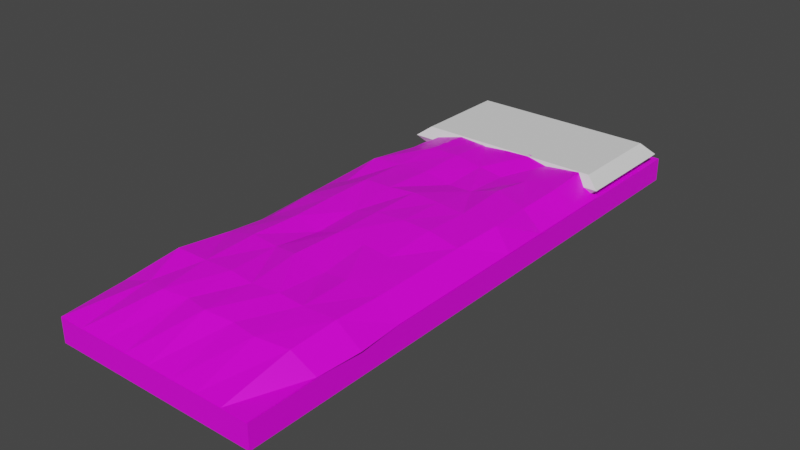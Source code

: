 # Source: Bed.blend  (saved by Blender 3.1.7; exported with 4.5.12 LTS)
import bpy
from mathutils import Matrix  # noqa: F401  (used for matrix-valued properties, if any)

bpy.ops.wm.read_factory_settings(use_empty=True)
scene = bpy.context.scene
scene.name = 'Scene'

# ---- collections
col_collection = bpy.data.collections.new('Collection'); scene.collection.children.link(col_collection)

# ---- images (referenced by path relative to the original .blend; pixels are not part of the script)
import os
ASSET_DIR = os.environ.get("B2B_ASSET_DIR", "")  # directory of the original .blend (textures are referenced by path, not embedded)
HERE = os.path.dirname(os.path.abspath(__file__))  # packed textures are extracted next to this script under _unpacked/

def load_image(name, relpath, width, height, colorspace="sRGB"):
    """Load a texture the original file referenced (path relative to the .blend, or extracted next to this script)."""
    p = next((c for c in (os.path.join(HERE, relpath), os.path.join(ASSET_DIR, relpath)) if relpath and os.path.exists(c)), "")
    if p:
        img = bpy.data.images.load(p, check_existing=True)
        img.name = name
    else:  # same state as the original file: an image datablock whose file is absent (Cycles renders it pink)
        img = bpy.data.images.new(name, width, height)
        img.source = "FILE"
        img.filepath = "//" + (relpath or name)
    img.colorspace_settings.name = colorspace
    return img
img_wood2_png = load_image('Wood2.png', 'Wood2.png', 1024, 1024, 'sRGB')

# ---- materials (node trees are filled in below, after node groups)
mat_material = bpy.data.materials.new('Material')
mat_material.alpha_threshold = 0.0
mat_material.use_transparent_shadow = False
mat_material.line_color = (0.0, 0.0, 0.0, 1.0)

# ---- material node trees
mat_material.use_nodes = True; mat_material.node_tree.nodes.clear()
_N = mat_material.node_tree.nodes; _L = mat_material.node_tree.links
n0 = _N.new('ShaderNodeOutputMaterial'); n0.name = 'Material Output'; n0.location = (300, 300)
n1 = _N.new('ShaderNodeBsdfPrincipled'); n1.name = 'Principled BSDF'; n1.location = (10, 300)
n1.distribution = 'GGX'
n1.subsurface_method = 'RANDOM_WALK_SKIN'
n1.inputs[2].default_value = 0.4
n1.inputs[3].default_value = 1.45
n1.inputs[27].default_value = (0.0, 0.0, 0.0, 1.0)
n1.inputs[28].default_value = 1.0
n2 = _N.new('ShaderNodeTexImage'); n2.name = 'Image Texture'; n2.location = (-280, 280)
n2.image = img_wood2_png
_L.new(n1.outputs[0], n0.inputs[0])
_L.new(n2.outputs[0], n1.inputs[0])
n0.is_active_output = True

# ---- world
world_world = bpy.data.worlds.new('World'); scene.world = world_world
world_world.use_nodes = True; world_world.node_tree.nodes.clear()
_N = world_world.node_tree.nodes; _L = world_world.node_tree.links
n0 = _N.new('ShaderNodeOutputWorld'); n0.name = 'World Output'; n0.location = (300, 300)
n1 = _N.new('ShaderNodeBackground'); n1.name = 'Background'; n1.location = (10, 300)
n1.inputs[0].default_value = (0.05088, 0.05088, 0.05088, 1.0)
_L.new(n1.outputs[0], n0.inputs[0])
n0.is_active_output = True
world_world.color = (0.05088, 0.05088, 0.05088)
world_world.use_sun_shadow = False
world_world.sun_shadow_jitter_overblur = 0.0

# ---- meshes
me_cube = bpy.data.meshes.new('Cube')
me_cube.from_pydata([(1.0, 1.0, 1.0), (1.0, 1.0, -1.0), (1.0, -1.0, 1.0), (1.0, -1.0, -1.0), (-1.0, 1.0, 1.0), (-1.0, 1.0, -1.0), (-1.0, -1.0, 1.0), (-1.0, -1.0, -1.0), (1.0, 1.0, 1.0), (1.0, 1.0, -1.0), (1.0, -1.0, 1.0), (1.0, -1.0, -1.0)], [], [(0, 4, 6, 2), (3, 2, 6, 7), (7, 6, 4, 5), (5, 1, 3, 7), (5, 4, 0, 1), (9, 8, 10, 11)])
_uv = me_cube.uv_layers.new(name='UVMap')
_uv.uv.foreach_set('vector', [2.266, -4.488, 5.798, -4.488, 5.798, -1.163, 2.266, -1.163, -0.9854, 0.6757, -0.989, 0.2659, 1.985, 0.2658, 1.989, 0.6756, 2.239, 0.2601, 2.239, 0.6814, -1.239, 0.6814, -1.239, 0.2601, -1.266, -4.488, 2.266, -4.488, 2.266, -1.163, -1.266, -1.163, 2.192, 0.2649, 2.192, 0.6766, -1.192, 0.6766, -1.192, 0.2649, 2.685, 0.2824, 2.684, 0.6597, -1.685, 0.6591, -1.684, 0.2818])
me_cube.materials.append(mat_material)
me_cube.use_remesh_preserve_volume = False
me_cube.use_remesh_preserve_attributes = False
me_cube.use_mirror_vertex_groups = False
me_cube.update()
me_cube_001 = bpy.data.meshes.new('Cube.001')
me_cube_001.from_pydata([(-0.9366, 1.72, 0.1611), (-0.9366, 1.72, 0.424), (-0.9366, 2.763, 0.1611), (-0.9366, 2.763, 0.424), (0.9366, 1.72, 0.1611), (0.9366, 1.72, 0.424), (0.9366, 2.763, 0.1611), (0.9366, 2.763, 0.424), (-1.073, 1.644, 0.2926), (-1.073, 2.839, 0.2926), (1.073, 2.839, 0.2926), (1.073, 1.644, 0.2926)], [], [(8, 1, 3, 9), (9, 3, 7, 10), (10, 7, 5, 11), (11, 5, 1, 8), (2, 6, 4, 0), (7, 3, 1, 5), (4, 11, 8, 0), (6, 10, 11, 4), (2, 9, 10, 6), (0, 8, 9, 2)])
_uv = me_cube_001.uv_layers.new(name='UVMap')
_uv.uv.foreach_set('vector', [0.5, 0.0, 0.625, 0.0, 0.625, 0.25, 0.5, 0.25, 0.5, 0.25, 0.625, 0.25, 0.625, 0.5, 0.5, 0.5, 0.5, 0.5, 0.625, 0.5, 0.625, 0.75, 0.5, 0.75, 0.5, 0.75, 0.625, 0.75, 0.625, 1.0, 0.5, 1.0, 0.125, 0.5, 0.375, 0.5, 0.375, 0.75, 0.125, 0.75, 0.625, 0.5, 0.875, 0.5, 0.875, 0.75, 0.625, 0.75, 0.375, 0.75, 0.5, 0.75, 0.5, 1.0, 0.375, 1.0, 0.375, 0.5, 0.5, 0.5, 0.5, 0.75, 0.375, 0.75, 0.375, 0.25, 0.5, 0.25, 0.5, 0.5, 0.375, 0.5, 0.375, 0.0, 0.5, 0.0, 0.5, 0.25, 0.375, 0.25])
me_cube_001.use_remesh_fix_poles = True
me_cube_001.use_remesh_preserve_attributes = False
me_cube_001.update()
me_cube_002 = bpy.data.meshes.new('Cube.002')
me_cube_002.from_pydata([(1.0, 0.5824, 1.087), (1.0, -1.0, 1.039), (-1.0, 0.5824, 1.087), (-1.0, -1.0, 1.039), (0.75, -1.0, 1.039), (0.5, -1.0, 1.039), (0.25, -1.0, 1.039), (0.0, -1.0, 1.039), (-0.25, -1.0, 1.039), (-0.5, -1.0, 1.039), (-0.75, -1.0, 1.039), (-0.7755, 0.5852, 2.219), (-0.5248, 0.5941, 2.731), (-0.2597, 0.5855, 2.631), (0.02662, 0.5935, 2.812), (0.2659, 0.5841, 2.858), (0.4922, 0.5866, 2.592), (0.798, 0.5817, 2.819), (1.001, -0.7645, 1.089), (-1.043, -0.7722, 1.225), (0.7965, -0.7793, 2.478), (0.5019, -0.7991, 2.586), (0.2495, -0.7842, 2.53), (-0.01194, -0.7989, 2.715), (-0.2575, -0.7753, 2.49), (-0.5039, -0.7932, 2.528), (-0.7505, -0.7645, 2.074), (-1.008, -0.613, 1.112), (1.036, -0.6116, 1.169), (0.8124, -0.6163, 2.753), (0.502, -0.6219, 2.772), (0.2633, -0.6227, 2.938), (-0.008466, -0.6296, 2.836), (-0.2419, -0.6252, 3.02), (-0.5394, -0.6235, 2.875), (-0.8687, -0.6207, 2.793), (-1.0, -0.441, 1.087), (-1.003, -0.2704, 1.093), (-1.027, -0.09987, 1.148), (-1.05, 0.06833, 1.189), (-1.0, 0.2413, 1.087), (-1.0, 0.4118, 1.087), (1.0, 0.4118, 1.087), (1.0, 0.2413, 1.087), (1.0, 0.0707, 1.087), (1.0, -0.09987, 1.087), (1.0, -0.2704, 1.087), (1.0, -0.441, 1.087), (0.8208, 0.4157, 2.718), (0.8078, 0.2409, 2.601), (0.8624, 0.06805, 2.966), (0.8139, -0.09897, 2.652), (0.8153, -0.2722, 2.641), (0.8151, -0.4414, 2.635), (0.502, 0.4147, 2.54), (0.517, 0.2578, 3.212), (0.5057, 0.07558, 2.863), (0.5255, -0.09826, 3.169), (0.5081, -0.2762, 2.801), (0.5025, -0.4503, 2.848), (0.2511, 0.4125, 2.31), (0.2501, 0.2431, 2.536), (0.2522, 0.07519, 3.077), (0.2548, -0.09875, 3.265), (0.2428, -0.2707, 2.928), (0.2499, -0.443, 2.519), (0.008762, 0.4149, 2.572), (0.008527, 0.2417, 2.457), (-0.01959, 0.07623, 3.181), (-0.02693, -0.1035, 3.165), (-0.03975, -0.2645, 3.03), (-0.01486, -0.4593, 3.33), (-0.2597, 0.4145, 2.953), (-0.26, 0.2442, 2.92), (-0.2665, 0.06354, 3.107), (-0.2564, -0.1054, 2.645), (-0.2593, -0.2707, 2.447), (-0.2799, -0.4375, 2.867), (-0.5387, 0.4112, 2.97), (-0.5527, 0.246, 2.82), (-0.5534, 0.06899, 2.957), (-0.5394, -0.1061, 2.999), (-0.5223, -0.2705, 2.993), (-0.5403, -0.436, 3.032), (-0.7851, 0.414, 2.401), (-0.8563, 0.2365, 2.636), (-0.7918, 0.06904, 2.207), (-0.8214, -0.1002, 2.406), (-0.8004, -0.272, 2.232), (-0.8366, -0.4385, 2.396)], [], [(26, 19, 3, 10), (18, 20, 4, 1), (20, 21, 5, 4), (21, 22, 6, 5), (22, 23, 7, 6), (23, 24, 8, 7), (24, 25, 9, 8), (25, 26, 10, 9), (34, 35, 26, 25), (33, 34, 25, 24), (32, 33, 24, 23), (31, 32, 23, 22), (30, 31, 22, 21), (29, 30, 21, 20), (28, 29, 20, 18), (35, 27, 19, 26), (89, 36, 27, 35), (47, 53, 29, 28), (53, 59, 30, 29), (59, 65, 31, 30), (65, 71, 32, 31), (71, 77, 33, 32), (77, 83, 34, 33), (83, 89, 35, 34), (12, 11, 84, 78), (78, 84, 85, 79), (79, 85, 86, 80), (80, 86, 87, 81), (81, 87, 88, 82), (82, 88, 89, 83), (13, 12, 78, 72), (72, 78, 79, 73), (73, 79, 80, 74), (74, 80, 81, 75), (75, 81, 82, 76), (76, 82, 83, 77), (14, 13, 72, 66), (66, 72, 73, 67), (67, 73, 74, 68), (68, 74, 75, 69), (69, 75, 76, 70), (70, 76, 77, 71), (15, 14, 66, 60), (60, 66, 67, 61), (61, 67, 68, 62), (62, 68, 69, 63), (63, 69, 70, 64), (64, 70, 71, 65), (16, 15, 60, 54), (54, 60, 61, 55), (55, 61, 62, 56), (56, 62, 63, 57), (57, 63, 64, 58), (58, 64, 65, 59), (17, 16, 54, 48), (48, 54, 55, 49), (49, 55, 56, 50), (50, 56, 57, 51), (51, 57, 58, 52), (52, 58, 59, 53), (0, 17, 48, 42), (42, 48, 49, 43), (43, 49, 50, 44), (44, 50, 51, 45), (45, 51, 52, 46), (46, 52, 53, 47), (11, 2, 41, 84), (84, 41, 40, 85), (85, 40, 39, 86), (86, 39, 38, 87), (87, 38, 37, 88), (88, 37, 36, 89)])
_uv = me_cube_002.uv_layers.new(name='UVMap')
_uv.uv.foreach_set('vector', [0.8438, 0.7128, 0.875, 0.7128, 0.875, 0.75, 0.8438, 0.75, 0.625, 0.7128, 0.6562, 0.7128, 0.6562, 0.75, 0.625, 0.75, 0.6562, 0.7128, 0.6875, 0.7128, 0.6875, 0.75, 0.6562, 0.75, 0.6875, 0.7128, 0.7188, 0.7128, 0.7188, 0.75, 0.6875, 0.75, 0.7188, 0.7128, 0.75, 0.7128, 0.75, 0.75, 0.7188, 0.75, 0.75, 0.7128, 0.7812, 0.7128, 0.7812, 0.75, 0.75, 0.75, 0.7812, 0.7128, 0.8125, 0.7128, 0.8125, 0.75, 0.7812, 0.75, 0.8125, 0.7128, 0.8438, 0.7128, 0.8438, 0.75, 0.8125, 0.75, 0.8125, 0.6886, 0.8438, 0.6886, 0.8438, 0.7128, 0.8125, 0.7128, 0.7812, 0.6886, 0.8125, 0.6886, 0.8125, 0.7128, 0.7812, 0.7128, 0.75, 0.6886, 0.7812, 0.6886, 0.7812, 0.7128, 0.75, 0.7128, 0.7188, 0.6886, 0.75, 0.6886, 0.75, 0.7128, 0.7188, 0.7128, 0.6875, 0.6886, 0.7188, 0.6886, 0.7188, 0.7128, 0.6875, 0.7128, 0.6562, 0.6886, 0.6875, 0.6886, 0.6875, 0.7128, 0.6562, 0.7128, 0.625, 0.6886, 0.6562, 0.6886, 0.6562, 0.7128, 0.625, 0.7128, 0.8438, 0.6886, 0.875, 0.6886, 0.875, 0.7128, 0.8438, 0.7128, 0.8438, 0.6617, 0.875, 0.6617, 0.875, 0.6886, 0.8438, 0.6886, 0.625, 0.6617, 0.6562, 0.6617, 0.6562, 0.6886, 0.625, 0.6886, 0.6562, 0.6617, 0.6875, 0.6617, 0.6875, 0.6886, 0.6562, 0.6886, 0.6875, 0.6617, 0.7188, 0.6617, 0.7188, 0.6886, 0.6875, 0.6886, 0.7188, 0.6617, 0.75, 0.6617, 0.75, 0.6886, 0.7188, 0.6886, 0.75, 0.6617, 0.7812, 0.6617, 0.7812, 0.6886, 0.75, 0.6886, 0.7812, 0.6617, 0.8125, 0.6617, 0.8125, 0.6886, 0.7812, 0.6886, 0.8125, 0.6617, 0.8438, 0.6617, 0.8438, 0.6886, 0.8125, 0.6886, 0.8125, 0.5, 0.8438, 0.5, 0.8438, 0.5269, 0.8125, 0.5269, 0.8125, 0.5269, 0.8438, 0.5269, 0.8438, 0.5539, 0.8125, 0.5539, 0.8125, 0.5539, 0.8438, 0.5539, 0.8438, 0.5808, 0.8125, 0.5808, 0.8125, 0.5808, 0.8438, 0.5808, 0.8438, 0.6078, 0.8125, 0.6078, 0.8125, 0.6078, 0.8438, 0.6078, 0.8437, 0.6347, 0.8125, 0.6347, 0.8125, 0.6347, 0.8437, 0.6347, 0.8438, 0.6617, 0.8125, 0.6617, 0.7812, 0.5, 0.8125, 0.5, 0.8125, 0.5269, 0.7812, 0.5269, 0.7812, 0.5269, 0.8125, 0.5269, 0.8125, 0.5539, 0.7812, 0.5539, 0.7812, 0.5539, 0.8125, 0.5539, 0.8125, 0.5808, 0.7812, 0.5808, 0.7812, 0.5808, 0.8125, 0.5808, 0.8125, 0.6078, 0.7812, 0.6078, 0.7812, 0.6078, 0.8125, 0.6078, 0.8125, 0.6347, 0.7812, 0.6347, 0.7812, 0.6347, 0.8125, 0.6347, 0.8125, 0.6617, 0.7812, 0.6617, 0.75, 0.5, 0.7812, 0.5, 0.7812, 0.5269, 0.75, 0.5269, 0.75, 0.5269, 0.7812, 0.5269, 0.7812, 0.5539, 0.75, 0.5539, 0.75, 0.5539, 0.7812, 0.5539, 0.7812, 0.5808, 0.75, 0.5808, 0.75, 0.5808, 0.7812, 0.5808, 0.7812, 0.6078, 0.75, 0.6078, 0.75, 0.6078, 0.7812, 0.6078, 0.7812, 0.6347, 0.75, 0.6347, 0.75, 0.6347, 0.7812, 0.6347, 0.7812, 0.6617, 0.75, 0.6617, 0.7188, 0.5, 0.75, 0.5, 0.75, 0.5269, 0.7188, 0.5269, 0.7188, 0.5269, 0.75, 0.5269, 0.75, 0.5539, 0.7188, 0.5539, 0.7188, 0.5539, 0.75, 0.5539, 0.75, 0.5808, 0.7188, 0.5808, 0.7188, 0.5808, 0.75, 0.5808, 0.75, 0.6078, 0.7188, 0.6078, 0.7188, 0.6078, 0.75, 0.6078, 0.75, 0.6347, 0.7188, 0.6347, 0.7188, 0.6347, 0.75, 0.6347, 0.75, 0.6617, 0.7188, 0.6617, 0.6875, 0.5, 0.7188, 0.5, 0.7188, 0.5269, 0.6875, 0.5269, 0.6875, 0.5269, 0.7188, 0.5269, 0.7188, 0.5539, 0.6875, 0.5539, 0.6875, 0.5539, 0.7188, 0.5539, 0.7188, 0.5808, 0.6875, 0.5808, 0.6875, 0.5808, 0.7188, 0.5808, 0.7188, 0.6078, 0.6875, 0.6078, 0.6875, 0.6078, 0.7188, 0.6078, 0.7188, 0.6347, 0.6875, 0.6347, 0.6875, 0.6347, 0.7188, 0.6347, 0.7188, 0.6617, 0.6875, 0.6617, 0.6562, 0.5, 0.6875, 0.5, 0.6875, 0.5269, 0.6562, 0.5269, 0.6562, 0.5269, 0.6875, 0.5269, 0.6875, 0.5539, 0.6562, 0.5539, 0.6562, 0.5539, 0.6875, 0.5539, 0.6875, 0.5808, 0.6563, 0.5808, 0.6563, 0.5808, 0.6875, 0.5808, 0.6875, 0.6078, 0.6563, 0.6078, 0.6563, 0.6078, 0.6875, 0.6078, 0.6875, 0.6347, 0.6562, 0.6347, 0.6562, 0.6347, 0.6875, 0.6347, 0.6875, 0.6617, 0.6562, 0.6617, 0.625, 0.5, 0.6562, 0.5, 0.6562, 0.5269, 0.625, 0.5269, 0.625, 0.5269, 0.6562, 0.5269, 0.6562, 0.5539, 0.625, 0.5539, 0.625, 0.5539, 0.6562, 0.5539, 0.6563, 0.5808, 0.625, 0.5808, 0.625, 0.5808, 0.6563, 0.5808, 0.6563, 0.6078, 0.625, 0.6078, 0.625, 0.6078, 0.6563, 0.6078, 0.6562, 0.6347, 0.625, 0.6347, 0.625, 0.6347, 0.6562, 0.6347, 0.6562, 0.6617, 0.625, 0.6617, 0.8438, 0.5, 0.875, 0.5, 0.875, 0.5269, 0.8438, 0.5269, 0.8438, 0.5269, 0.875, 0.5269, 0.875, 0.5539, 0.8438, 0.5539, 0.8438, 0.5539, 0.875, 0.5539, 0.875, 0.5808, 0.8438, 0.5808, 0.8438, 0.5808, 0.875, 0.5808, 0.875, 0.6078, 0.8438, 0.6078, 0.8438, 0.6078, 0.875, 0.6078, 0.875, 0.6347, 0.8437, 0.6347, 0.8437, 0.6347, 0.875, 0.6347, 0.875, 0.6617, 0.8438, 0.6617])
me_cube_002.materials.append(mat_material)
me_cube_002.use_remesh_preserve_volume = False
me_cube_002.use_remesh_preserve_attributes = False
me_cube_002.use_mirror_vertex_groups = False
me_cube_002.update()

# ---- objects
ob_bed = bpy.data.objects.new('Bed', me_cube)
ob_pillow = bpy.data.objects.new('Pillow', me_cube_001)
ob_blanket = bpy.data.objects.new('Blanket', me_cube_002)

# ---- transforms, parenting, visibility, modifiers, constraints
ob_bed.location = (0.0, 0.0, 0.0)
ob_bed.scale = (0.3637, 0.994, 0.04112)
ob_bed.lock_rotations_4d = False
ob_bed.empty_display_type = 'ARROWS'
ob_bed.lineart.crease_threshold = 0.0
ob_pillow.location = (0.0, 0.0, 0.0)
ob_pillow.scale = (0.3494, 0.3303, 0.2763)
ob_blanket.location = (0.0, 0.0, 0.0)
ob_blanket.scale = (0.3637, 0.994, 0.04112)
ob_blanket.lock_rotations_4d = False
ob_blanket.empty_display_type = 'ARROWS'
ob_blanket.lineart.crease_threshold = 0.0

# ---- collection membership
col_collection.objects.link(ob_bed)
col_collection.objects.link(ob_pillow)
col_collection.objects.link(ob_blanket)

# ---- scene / render settings (as saved in the file)
scene.frame_start = 1; scene.frame_end = 250; scene.frame_set(1)
scene.render.engine = 'BLENDER_EEVEE_NEXT'
scene.cycles.sampling_pattern = 'TABULATED_SOBOL'
scene.cycles.use_light_tree = False
scene.view_settings.view_transform = 'Filmic'
bpy.context.view_layer.update()

# ---- added for rendering (the .blend has no active camera and no usable light): camera, sun
cam_auto = bpy.data.cameras.new('AutoCamera')
cam_auto.lens = 50.0
cam_auto.sensor_width = 36.0
cam_auto.clip_end = 1000.0
ob_auto_camera = bpy.data.objects.new('AutoCamera', cam_auto)
scene.collection.objects.link(ob_auto_camera)
ob_auto_camera.location = (1.97318, -2.37082, 1.62845)
ob_auto_camera.rotation_euler = (1.09748, -7.21219e-08, 0.694738)
scene.camera = ob_auto_camera
light_auto_sun = bpy.data.lights.new('AutoSun', 'SUN')
light_auto_sun.energy = 3.0
light_auto_sun.angle = 0.0523599
ob_auto_sun = bpy.data.objects.new('AutoSun', light_auto_sun)
scene.collection.objects.link(ob_auto_sun)
ob_auto_sun.rotation_euler = (0.872665, 0.174533, 0.523599)
bpy.context.view_layer.update()
